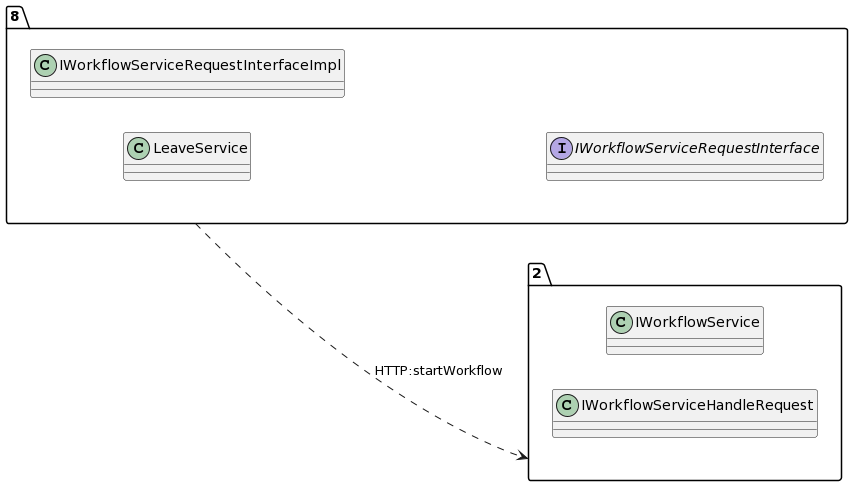

The diagram above was rendered by PlantUML. Its source (embedded in the PNG):
@startuml
allow_mixing
left to right direction
package "8"{
class LeaveService
class IWorkflowServiceRequestInterfaceImpl
interface IWorkflowServiceRequestInterface

}
package "2"{
class IWorkflowService
class IWorkflowServiceHandleRequest

}
"8" ..> "2":HTTP:startWorkflow
@enduml